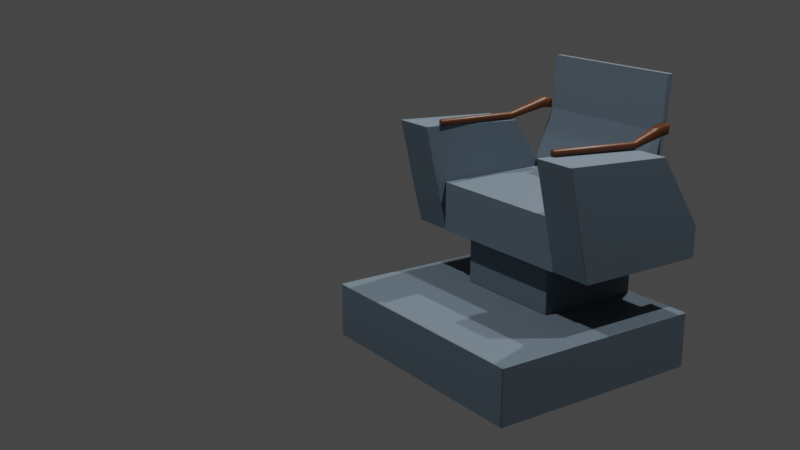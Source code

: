 # Source: StarTrekTosCaptainsChair.blend  (saved by Blender 2.90.8; exported with 4.5.12 LTS)
import bpy
from mathutils import Matrix  # noqa: F401  (used for matrix-valued properties, if any)

bpy.ops.wm.read_factory_settings(use_empty=True)
scene = bpy.context.scene
scene.name = 'Scene'

# ---- collections
col_collection = bpy.data.collections.new('Collection'); scene.collection.children.link(col_collection)
col_chair = bpy.data.collections.new('Chair'); scene.collection.children.link(col_chair)
col_reference = bpy.data.collections.new('Reference'); scene.collection.children.link(col_reference)
col_lighting = bpy.data.collections.new('Lighting'); scene.collection.children.link(col_lighting)

# ---- materials (node trees are filled in below, after node groups)
mat_chairbase = bpy.data.materials.new('ChairBase')
mat_wood = bpy.data.materials.new('Wood')
mat_wood.alpha_threshold = 0.0
mat_wood.line_color = (0.0, 0.0, 0.0, 1.0)

# ---- material node trees
mat_chairbase.use_nodes = True; mat_chairbase.node_tree.nodes.clear()
_N = mat_chairbase.node_tree.nodes; _L = mat_chairbase.node_tree.links
n0 = _N.new('ShaderNodeBsdfPrincipled'); n0.name = 'Principled BSDF'; n0.location = (10, 300)
n0.distribution = 'GGX'
n0.subsurface_method = 'BURLEY'
n0.inputs[0].default_value = (0.1142, 0.1559, 0.196, 1.0)
n0.inputs[2].default_value = 0.7679
n0.inputs[3].default_value = 1.45
n0.inputs[19].default_value = 0.05357
n0.inputs[20].default_value = 0.0
n0.inputs[27].default_value = (0.0, 0.0, 0.0, 1.0)
n0.inputs[28].default_value = 1.0
n1 = _N.new('ShaderNodeOutputMaterial'); n1.name = 'Material Output'; n1.location = (300, 300)
_L.new(n0.outputs[0], n1.inputs[0])
n1.is_active_output = True
mat_wood.use_nodes = True; mat_wood.node_tree.nodes.clear()
_N = mat_wood.node_tree.nodes; _L = mat_wood.node_tree.links
n0 = _N.new('ShaderNodeOutputMaterial'); n0.name = 'Material Output'; n0.location = (300, 300)
n1 = _N.new('ShaderNodeBsdfPrincipled'); n1.name = 'Principled BSDF'; n1.location = (10, 300)
n1.distribution = 'GGX'
n1.subsurface_method = 'BURLEY'
n1.inputs[0].default_value = (0.09851, 0.02945, 0.005706, 1.0)
n1.inputs[2].default_value = 0.4
n1.inputs[3].default_value = 1.45
n1.inputs[27].default_value = (0.0, 0.0, 0.0, 1.0)
n1.inputs[28].default_value = 1.0
_L.new(n1.outputs[0], n0.inputs[0])
n0.is_active_output = True

# ---- world
world_world = bpy.data.worlds.new('World'); scene.world = world_world
world_world.use_nodes = True; world_world.node_tree.nodes.clear()
_N = world_world.node_tree.nodes; _L = world_world.node_tree.links
n0 = _N.new('ShaderNodeOutputWorld'); n0.name = 'World Output'; n0.location = (300, 300)
n1 = _N.new('ShaderNodeBackground'); n1.name = 'Background'; n1.location = (10, 300)
n1.inputs[0].default_value = (0.05088, 0.05088, 0.05088, 1.0)
_L.new(n1.outputs[0], n0.inputs[0])
n0.is_active_output = True
world_world.color = (0.05088, 0.05088, 0.05088)
world_world.use_sun_shadow = False
world_world.sun_shadow_jitter_overblur = 0.0

# ---- cameras
cam_camera = bpy.data.cameras.new('Camera')
cam_camera.clip_end = 100.0
cam_camera.ortho_scale = 7.314

# ---- lights
light_light = bpy.data.lights.new('Light', 'POINT')
light_light.transmission_factor = 0.0
light_light.energy = 1000.0
light_light.shadow_soft_size = 0.1
light_light.shadow_maximum_resolution = 0.006
light_light.use_absolute_resolution = True
light_light_001 = bpy.data.lights.new('Light.001', 'POINT')
light_light_001.transmission_factor = 0.0
light_light_001.energy = 1000.0
light_light_001.shadow_soft_size = 0.1
light_light_001.shadow_maximum_resolution = 0.006
light_light_001.use_absolute_resolution = True
light_light_002 = bpy.data.lights.new('Light.002', 'POINT')
light_light_002.transmission_factor = 0.0
light_light_002.energy = 1000.0
light_light_002.shadow_soft_size = 0.1
light_light_002.shadow_maximum_resolution = 0.006
light_light_002.use_absolute_resolution = True

# ---- meshes
me_cube_001 = bpy.data.meshes.new('Cube.001')
me_cube_001.from_pydata([(-1.0, -1.0, -1.0), (-1.0, -1.0, -0.2234), (-1.0, 0.6464, -1.0), (-1.0, 0.6464, -0.2234), (1.0, -1.0, -1.0), (1.0, -1.0, -0.2234), (1.0, 0.6464, -1.0), (1.0, 0.6464, -0.2234)], [], [(0, 1, 3, 2), (2, 3, 7, 6), (6, 7, 5, 4), (4, 5, 1, 0), (2, 6, 4, 0), (7, 3, 1, 5)])
_uv = me_cube_001.uv_layers.new(name='UVMap')
_uv.uv.foreach_set('vector', [0.375, 0.0, 0.625, 0.0, 0.625, 0.25, 0.375, 0.25, 0.375, 0.25, 0.625, 0.25, 0.625, 0.5, 0.375, 0.5, 0.375, 0.5, 0.625, 0.5, 0.625, 0.75, 0.375, 0.75, 0.375, 0.75, 0.625, 0.75, 0.625, 1.0, 0.375, 1.0, 0.125, 0.5, 0.375, 0.5, 0.375, 0.75, 0.125, 0.75, 0.625, 0.5, 0.875, 0.5, 0.875, 0.75, 0.625, 0.75])
me_cube_001.materials.append(mat_chairbase)
me_cube_001.use_remesh_fix_poles = True
me_cube_001.use_remesh_preserve_attributes = False
me_cube_001.use_mirror_vertex_groups = False
me_cube_001.update()
me_cube_002 = bpy.data.meshes.new('Cube.002')
me_cube_002.from_pydata([(-1.0, -1.0, 0.05266), (-1.0, -1.0, 1.0), (-1.0, 1.0, 0.05266), (-1.0, 1.0, 1.0), (1.0, -1.0, 0.05266), (1.0, -1.0, 1.0), (1.0, 1.0, 0.05266), (1.0, 1.0, 1.0)], [], [(0, 1, 3, 2), (2, 3, 7, 6), (6, 7, 5, 4), (4, 5, 1, 0), (2, 6, 4, 0), (7, 3, 1, 5)])
_uv = me_cube_002.uv_layers.new(name='UVMap')
_uv.uv.foreach_set('vector', [0.375, 0.0, 0.625, 0.0, 0.625, 0.25, 0.375, 0.25, 0.375, 0.25, 0.625, 0.25, 0.625, 0.5, 0.375, 0.5, 0.375, 0.5, 0.625, 0.5, 0.625, 0.75, 0.375, 0.75, 0.375, 0.75, 0.625, 0.75, 0.625, 1.0, 0.375, 1.0, 0.125, 0.5, 0.375, 0.5, 0.375, 0.75, 0.125, 0.75, 0.625, 0.5, 0.875, 0.5, 0.875, 0.75, 0.625, 0.75])
me_cube_002.materials.append(mat_chairbase)
me_cube_002.use_remesh_fix_poles = True
me_cube_002.use_remesh_preserve_attributes = False
me_cube_002.use_mirror_vertex_groups = False
me_cube_002.update()
me_cube_003 = bpy.data.meshes.new('Cube.003')
me_cube_003.from_pydata([(-1.0, -4.061, -2.001), (-1.0, -2.299, 0.641), (-1.0, 1.316, -2.001), (-1.0, 1.98, 0.8673), (1.0, -4.061, -2.001), (1.0, -2.299, 0.641), (1.0, 1.316, -2.001), (1.0, 1.98, 0.8673), (-1.0, -4.061, -3.201), (-1.0, 1.013, -3.201), (1.0, -4.061, -3.201), (1.0, 1.013, -3.201)], [], [(0, 1, 3, 2), (2, 3, 7, 6), (6, 7, 5, 4), (4, 5, 1, 0), (4, 0, 8, 10), (7, 3, 1, 5), (9, 11, 10, 8), (2, 6, 11, 9), (0, 2, 9, 8), (6, 4, 10, 11)])
_uv = me_cube_003.uv_layers.new(name='UVMap')
_uv.uv.foreach_set('vector', [0.375, 0.0, 0.625, 0.0, 0.625, 0.25, 0.375, 0.25, 0.375, 0.25, 0.625, 0.25, 0.625, 0.5, 0.375, 0.5, 0.375, 0.5, 0.625, 0.5, 0.625, 0.75, 0.375, 0.75, 0.375, 0.75, 0.625, 0.75, 0.625, 1.0, 0.375, 1.0, 0.375, 0.75, 0.375, 1.0, 0.375, 1.0, 0.375, 0.75, 0.625, 0.5, 0.875, 0.5, 0.875, 0.75, 0.625, 0.75, 0.125, 0.5, 0.375, 0.5, 0.375, 0.75, 0.125, 0.75, 0.375, 0.25, 0.375, 0.5, 0.375, 0.5, 0.375, 0.25, 0.375, 0.0, 0.375, 0.25, 0.375, 0.25, 0.375, 0.0, 0.375, 0.5, 0.375, 0.75, 0.375, 0.75, 0.375, 0.5])
me_cube_003.materials.append(mat_chairbase)
me_cube_003.use_remesh_fix_poles = True
me_cube_003.use_remesh_preserve_attributes = False
me_cube_003.use_mirror_vertex_groups = False
me_cube_003.update()
me_cube_004 = bpy.data.meshes.new('Cube.004')
me_cube_004.from_pydata([(-1.0, -4.061, -2.001), (-1.0, -2.299, 0.641), (-1.0, 1.316, -2.001), (-1.0, 1.98, 0.8673), (1.0, -4.061, -2.001), (1.0, -2.299, 0.641), (1.0, 1.316, -2.001), (1.0, 1.98, 0.8673), (-1.0, -4.061, -3.201), (-1.0, 1.013, -3.201), (1.0, -4.061, -3.201), (1.0, 1.013, -3.201)], [], [(0, 1, 3, 2), (2, 3, 7, 6), (6, 7, 5, 4), (4, 5, 1, 0), (4, 0, 8, 10), (7, 3, 1, 5), (9, 11, 10, 8), (2, 6, 11, 9), (0, 2, 9, 8), (6, 4, 10, 11)])
_uv = me_cube_004.uv_layers.new(name='UVMap')
_uv.uv.foreach_set('vector', [0.375, 0.0, 0.625, 0.0, 0.625, 0.25, 0.375, 0.25, 0.375, 0.25, 0.625, 0.25, 0.625, 0.5, 0.375, 0.5, 0.375, 0.5, 0.625, 0.5, 0.625, 0.75, 0.375, 0.75, 0.375, 0.75, 0.625, 0.75, 0.625, 1.0, 0.375, 1.0, 0.375, 0.75, 0.375, 1.0, 0.375, 1.0, 0.375, 0.75, 0.625, 0.5, 0.875, 0.5, 0.875, 0.75, 0.625, 0.75, 0.125, 0.5, 0.375, 0.5, 0.375, 0.75, 0.125, 0.75, 0.375, 0.25, 0.375, 0.5, 0.375, 0.5, 0.375, 0.25, 0.375, 0.0, 0.375, 0.25, 0.375, 0.25, 0.375, 0.0, 0.375, 0.5, 0.375, 0.75, 0.375, 0.75, 0.375, 0.5])
me_cube_004.materials.append(mat_chairbase)
me_cube_004.use_remesh_fix_poles = True
me_cube_004.use_remesh_preserve_attributes = False
me_cube_004.use_mirror_vertex_groups = False
me_cube_004.update()
me_cube_005 = bpy.data.meshes.new('Cube.005')
me_cube_005.from_pydata([(-1.801, -1.159, -1.0), (-1.801, -1.159, 1.323), (-1.39, 1.0, -1.0), (-1.39, 1.0, 1.323), (1.407, -1.159, -1.0), (1.407, -1.159, 1.323), (1.407, 1.0, -1.0), (1.407, 1.0, 1.323)], [], [(0, 1, 3, 2), (2, 3, 7, 6), (6, 7, 5, 4), (4, 5, 1, 0), (2, 6, 4, 0), (7, 3, 1, 5)])
_uv = me_cube_005.uv_layers.new(name='UVMap')
_uv.uv.foreach_set('vector', [0.375, 0.0, 0.625, 0.0, 0.625, 0.25, 0.375, 0.25, 0.375, 0.25, 0.625, 0.25, 0.625, 0.5, 0.375, 0.5, 0.375, 0.5, 0.625, 0.5, 0.625, 0.75, 0.375, 0.75, 0.375, 0.75, 0.625, 0.75, 0.625, 1.0, 0.375, 1.0, 0.125, 0.5, 0.375, 0.5, 0.375, 0.75, 0.125, 0.75, 0.625, 0.5, 0.875, 0.5, 0.875, 0.75, 0.625, 0.75])
me_cube_005.materials.append(mat_chairbase)
me_cube_005.use_remesh_fix_poles = True
me_cube_005.use_remesh_preserve_attributes = False
me_cube_005.use_mirror_vertex_groups = False
me_cube_005.update()
me_cube = bpy.data.meshes.new('Cube')
me_cube.from_pydata([(-1.0, -0.9752, -1.212), (-1.0, -1.0, 1.242), (-1.0, 0.9752, -1.272), (-1.0, 1.0, 1.242), (1.0, -0.9752, -1.212), (1.0, -1.0, 1.242), (1.0, 0.9752, -1.272), (1.0, 1.0, 1.242), (-1.069, -3.494, -3.805), (-1.069, -4.943, -3.547), (1.053, -3.494, -3.805), (1.053, -4.943, -3.547)], [], [(0, 1, 3, 2), (2, 3, 7, 6), (6, 7, 5, 4), (4, 5, 1, 0), (6, 4, 11, 10), (7, 3, 1, 5), (8, 10, 11, 9), (4, 0, 9, 11), (2, 6, 10, 8), (0, 2, 8, 9)])
_uv = me_cube.uv_layers.new(name='UVMap')
_uv.uv.foreach_set('vector', [0.375, 0.0, 0.625, 0.0, 0.625, 0.25, 0.375, 0.25, 0.375, 0.25, 0.625, 0.25, 0.625, 0.5, 0.375, 0.5, 0.375, 0.5, 0.625, 0.5, 0.625, 0.75, 0.375, 0.75, 0.375, 0.75, 0.625, 0.75, 0.625, 1.0, 0.375, 1.0, 0.375, 0.5, 0.375, 0.75, 0.375, 0.75, 0.375, 0.5, 0.625, 0.5, 0.875, 0.5, 0.875, 0.75, 0.625, 0.75, 0.125, 0.5, 0.375, 0.5, 0.375, 0.75, 0.125, 0.75, 0.375, 0.75, 0.375, 1.0, 0.375, 1.0, 0.375, 0.75, 0.375, 0.25, 0.375, 0.5, 0.375, 0.5, 0.375, 0.25, 0.375, 0.0, 0.375, 0.25, 0.375, 0.25, 0.375, 0.0])
me_cube.materials.append(mat_chairbase)
me_cube.use_remesh_fix_poles = True
me_cube.use_remesh_preserve_attributes = False
me_cube.use_mirror_vertex_groups = False
me_cube.update()
me_cube_006 = bpy.data.meshes.new('Cube.006')
me_cube_006.from_pydata([(-1.0, -0.7712, -1.247), (-1.0, -1.229, 0.6998), (-1.0, 1.053, -1.0), (-1.0, 1.159, 1.0), (1.0, -0.7712, -1.247), (1.0, -1.229, 0.6998), (1.0, 1.053, -1.0), (1.0, 1.159, 1.0), (-1.0, 1.053, -1.0), (1.0, 1.053, -1.0), (0.4365, -8.517, -2.492), (0.4365, -8.48, -1.22), (1.709, -8.517, -2.492), (1.709, -8.48, -1.22), (-0.636, -27.18, -1.715), (-0.636, -27.14, -0.4433), (0.636, -27.18, -1.715), (0.636, -27.14, -0.4433)], [(9, 8)], [(0, 1, 3, 2), (2, 3, 7, 6), (6, 7, 5, 4), (5, 1, 11, 13), (2, 6, 4, 0), (7, 3, 1, 5), (11, 10, 14, 15), (4, 5, 13, 12), (1, 0, 10, 11), (0, 4, 12, 10), (16, 17, 15, 14), (13, 11, 15, 17), (12, 13, 17, 16), (10, 12, 16, 14)])
me_cube_006.polygons.foreach_set('use_smooth', [True] * 14)
_uv = me_cube_006.uv_layers.new(name='UVMap')
_uv.uv.foreach_set('vector', [0.375, 0.0, 0.625, 0.0, 0.625, 0.25, 0.375, 0.25, 0.375, 0.25, 0.625, 0.25, 0.625, 0.5, 0.375, 0.5, 0.375, 0.5, 0.625, 0.5, 0.625, 0.75, 0.375, 0.75, 0.625, 0.75, 0.875, 0.75, 0.875, 0.75, 0.625, 0.75, 0.125, 0.5, 0.375, 0.5, 0.375, 0.75, 0.125, 0.75, 0.625, 0.5, 0.875, 0.5, 0.875, 0.75, 0.625, 0.75, 0.625, 0.0, 0.375, 0.0, 0.375, 0.0, 0.625, 0.0, 0.375, 0.75, 0.625, 0.75, 0.625, 0.75, 0.375, 0.75, 0.625, 0.0, 0.375, 0.0, 0.375, 0.0, 0.625, 0.0, 0.125, 0.75, 0.375, 0.75, 0.375, 0.75, 0.125, 0.75, 0.375, 0.75, 0.625, 0.75, 0.625, 1.0, 0.375, 1.0, 0.625, 0.75, 0.875, 0.75, 0.875, 0.75, 0.625, 0.75, 0.375, 0.75, 0.625, 0.75, 0.625, 0.75, 0.375, 0.75, 0.125, 0.75, 0.375, 0.75, 0.375, 0.75, 0.125, 0.75])
me_cube_006.materials.append(mat_wood)
me_cube_006.use_remesh_fix_poles = True
me_cube_006.use_remesh_preserve_attributes = False
me_cube_006.use_mirror_vertex_groups = False
me_cube_006.update()
me_cube_007 = bpy.data.meshes.new('Cube.007')
me_cube_007.from_pydata([(-1.0, -0.7712, -1.247), (-1.0, -1.229, 0.6998), (-1.0, 1.053, -1.0), (-1.0, 1.159, 1.0), (1.0, -0.7712, -1.247), (1.0, -1.229, 0.6998), (1.0, 1.053, -1.0), (1.0, 1.159, 1.0), (-1.0, 1.053, -1.0), (1.0, 1.053, -1.0), (0.4365, -8.517, 1.22), (0.4365, -8.48, 2.492), (1.709, -8.517, 1.22), (1.709, -8.48, 2.492), (-0.636, -27.18, 0.4433), (-0.636, -27.14, 1.715), (0.636, -27.18, 0.4433), (0.636, -27.14, 1.715)], [(9, 8)], [(0, 1, 3, 2), (2, 3, 7, 6), (6, 7, 5, 4), (5, 1, 11, 13), (2, 6, 4, 0), (7, 3, 1, 5), (11, 10, 14, 15), (4, 5, 13, 12), (1, 0, 10, 11), (0, 4, 12, 10), (16, 17, 15, 14), (13, 11, 15, 17), (12, 13, 17, 16), (10, 12, 16, 14)])
me_cube_007.polygons.foreach_set('use_smooth', [True] * 14)
_uv = me_cube_007.uv_layers.new(name='UVMap')
_uv.uv.foreach_set('vector', [0.375, 0.0, 0.625, 0.0, 0.625, 0.25, 0.375, 0.25, 0.375, 0.25, 0.625, 0.25, 0.625, 0.5, 0.375, 0.5, 0.375, 0.5, 0.625, 0.5, 0.625, 0.75, 0.375, 0.75, 0.625, 0.75, 0.875, 0.75, 0.875, 0.75, 0.625, 0.75, 0.125, 0.5, 0.375, 0.5, 0.375, 0.75, 0.125, 0.75, 0.625, 0.5, 0.875, 0.5, 0.875, 0.75, 0.625, 0.75, 0.625, 0.0, 0.375, 0.0, 0.375, 0.0, 0.625, 0.0, 0.375, 0.75, 0.625, 0.75, 0.625, 0.75, 0.375, 0.75, 0.625, 0.0, 0.375, 0.0, 0.375, 0.0, 0.625, 0.0, 0.125, 0.75, 0.375, 0.75, 0.375, 0.75, 0.125, 0.75, 0.375, 0.75, 0.625, 0.75, 0.625, 1.0, 0.375, 1.0, 0.625, 0.75, 0.875, 0.75, 0.875, 0.75, 0.625, 0.75, 0.375, 0.75, 0.625, 0.75, 0.625, 0.75, 0.375, 0.75, 0.125, 0.75, 0.375, 0.75, 0.375, 0.75, 0.125, 0.75])
me_cube_007.materials.append(mat_wood)
me_cube_007.use_remesh_fix_poles = True
me_cube_007.use_remesh_preserve_attributes = False
me_cube_007.use_mirror_vertex_groups = False
me_cube_007.update()

# ---- objects
ob_chairswivel = bpy.data.objects.new('ChairSwivel', me_cube_001)
ob_chairbase = bpy.data.objects.new('ChairBase', me_cube_002)
ob_chairarm = bpy.data.objects.new('ChairArm', me_cube_003)
ob_chairarm_001 = bpy.data.objects.new('ChairArm.001', me_cube_004)
ob_chairseat = bpy.data.objects.new('ChairSeat', me_cube_005)
ob_chairback = bpy.data.objects.new('ChairBack', me_cube)
ob_cube = bpy.data.objects.new('Cube', me_cube_006)
ob_cube_001 = bpy.data.objects.new('Cube.001', me_cube_007)
ob_reffrontview = bpy.data.objects.new('RefFrontView', None)
ob_refsideview = bpy.data.objects.new('RefSideView', None)
ob_reftopview = bpy.data.objects.new('RefTopView', None)
ob_light = bpy.data.objects.new('Light', light_light)
ob_camera = bpy.data.objects.new('Camera', cam_camera)
ob_light_001 = bpy.data.objects.new('Light.001', light_light_001)
ob_light_002 = bpy.data.objects.new('Light.002', light_light_002)

# ---- transforms, parenting, visibility, modifiers, constraints
ob_chairswivel.location = (0.001977, 0.1942, -0.9024)
ob_chairswivel.rotation_euler = (0.0, -0.0, 3.142)
ob_chairswivel.scale = (0.2823, 0.3286, 0.3286)
ob_chairswivel.lineart.crease_threshold = 0.0
_m = ob_chairswivel.modifiers.new('Bevel', 'BEVEL')
_m.width = 0.01
_m.width_pct = 0.01
_m.limit_method = 'NONE'
ob_chairbase.location = (0.001977, -0.007167, -1.522)
ob_chairbase.rotation_euler = (0.0, -0.0, 3.142)
ob_chairbase.scale = (0.6274, 0.5545, 0.2911)
ob_chairbase.lineart.crease_threshold = 0.0
_m = ob_chairbase.modifiers.new('Bevel', 'BEVEL')
_m.width = 0.01
_m.width_pct = 0.01
_m.limit_method = 'NONE'
ob_chairarm.location = (-0.5035, 0.05212, -0.5521)
ob_chairarm.rotation_euler = (0.0, -0.0, 3.142)
ob_chairarm.scale = (0.1064, 0.1324, 0.1324)
ob_chairarm.lineart.crease_threshold = 0.0
_m = ob_chairarm.modifiers.new('Bevel', 'BEVEL')
_m.width = 0.01
_m.width_pct = 0.01
_m.limit_method = 'NONE'
ob_chairarm_001.location = (0.5025, 0.05212, -0.5521)
ob_chairarm_001.rotation_euler = (0.0, -0.0, 3.142)
ob_chairarm_001.scale = (0.1064, 0.1324, 0.1324)
ob_chairarm_001.lineart.crease_threshold = 0.0
_m = ob_chairarm_001.modifiers.new('Bevel', 'BEVEL')
_m.width = 0.01
_m.width_pct = 0.01
_m.limit_method = 'NONE'
ob_chairseat.location = (0.001977, 0.1942, -0.869)
ob_chairseat.rotation_euler = (0.0, -0.0, 3.142)
ob_chairseat.scale = (0.2836, 0.2836, 0.1069)
ob_chairseat.lineart.crease_threshold = 0.0
_m = ob_chairseat.modifiers.new('Bevel', 'BEVEL')
_m.width = 0.01
_m.width_pct = 0.01
_m.limit_method = 'NONE'
ob_chairback.location = (0.002375, 0.6, -0.292)
ob_chairback.rotation_euler = (-0.06377, -0.0, 0.0)
ob_chairback.scale = (0.3738, 0.01515, 0.1116)
ob_chairback.lineart.crease_threshold = 0.0
_m = ob_chairback.modifiers.new('Bevel', 'BEVEL')
_m.width = 0.01
_m.width_pct = 0.01
_m.limit_method = 'NONE'
ob_cube.location = (0.4011, 0.551, -0.4)
ob_cube.scale = (0.02491, 0.02491, 0.02491)
ob_cube.lineart.crease_threshold = 0.0
_m = ob_cube.modifiers.new('Bevel', 'BEVEL')
_m.width = 0.25
_m.width_pct = 0.25
_m.limit_method = 'NONE'
ob_cube_001.location = (-0.3963, 0.551, -0.4)
ob_cube_001.rotation_euler = (-0.0, 3.142, -0.0)
ob_cube_001.scale = (0.02491, 0.02491, 0.02491)
ob_cube_001.lineart.crease_threshold = 0.0
_m = ob_cube_001.modifiers.new('Bevel', 'BEVEL')
_m.width = 0.25
_m.width_pct = 0.25
_m.limit_method = 'NONE'
ob_reffrontview.location = (-0.1371, -1.009, 0.0)
ob_reffrontview.rotation_euler = (1.571, -0.0, -0.0)
ob_reffrontview.empty_display_type = 'IMAGE'
ob_reffrontview.empty_display_size = 5.0
ob_reffrontview.use_empty_image_alpha = True
ob_reffrontview.color = (1.0, 1.0, 1.0, 0.1)
ob_reffrontview.lineart.crease_threshold = 0.0
ob_refsideview.location = (0.9481, -1.562, -1.782)
ob_refsideview.rotation_euler = (1.571, -0.0, 4.712)
ob_refsideview.empty_display_type = 'IMAGE'
ob_refsideview.empty_display_size = 5.0
ob_refsideview.use_empty_image_alpha = True
ob_refsideview.color = (1.0, 1.0, 1.0, 0.1)
ob_refsideview.lineart.crease_threshold = 0.0
ob_reftopview.location = (-0.949, 0.1634, 0.0)
ob_reftopview.rotation_euler = (0.0, -0.0, -1.571)
ob_reftopview.empty_display_type = 'IMAGE'
ob_reftopview.empty_display_size = 5.0
ob_reftopview.use_empty_image_alpha = True
ob_reftopview.color = (1.0, 1.0, 1.0, 0.1)
ob_reftopview.lineart.crease_threshold = 0.0
ob_light.location = (2.689, 1.432, 5.904)
ob_light.rotation_euler = (0.6503, 0.05522, 1.866)
ob_light.lock_rotations_4d = False
ob_light.empty_display_type = 'ARROWS'
ob_light.color = (0.0, 0.0, 0.0, 0.0)
ob_light.lineart.crease_threshold = 0.0
ob_camera.location = (3.841, -3.306, 0.6574)
ob_camera.rotation_euler = (1.277, -1.288e-06, 0.9639)
ob_camera.lock_rotations_4d = False
ob_camera.empty_display_type = 'ARROWS'
ob_camera.color = (0.0, 0.0, 0.0, 0.0)
ob_camera.display_type = 'WIRE'
ob_camera.lineart.crease_threshold = 0.0
ob_light_001.location = (-0.5436, -3.462, 5.904)
ob_light_001.rotation_euler = (0.6503, 0.05522, 1.866)
ob_light_001.lock_rotations_4d = False
ob_light_001.empty_display_type = 'ARROWS'
ob_light_001.color = (0.0, 0.0, 0.0, 0.0)
ob_light_001.lineart.crease_threshold = 0.0
ob_light_002.location = (-1.199, 3.11, 5.904)
ob_light_002.rotation_euler = (0.6503, 0.05522, 1.866)
ob_light_002.lock_rotations_4d = False
ob_light_002.empty_display_type = 'ARROWS'
ob_light_002.color = (0.0, 0.0, 0.0, 0.0)
ob_light_002.lineart.crease_threshold = 0.0

# ---- collection membership
col_chair.objects.link(ob_chairswivel)
col_chair.objects.link(ob_chairbase)
col_chair.objects.link(ob_chairarm)
col_chair.objects.link(ob_chairarm_001)
col_chair.objects.link(ob_chairseat)
col_chair.objects.link(ob_chairback)
col_chair.objects.link(ob_cube)
col_chair.objects.link(ob_cube_001)
col_reference.objects.link(ob_reffrontview)
col_reference.objects.link(ob_refsideview)
col_reference.objects.link(ob_reftopview)
col_lighting.objects.link(ob_light)
col_lighting.objects.link(ob_camera)
col_lighting.objects.link(ob_light_001)
col_lighting.objects.link(ob_light_002)

# ---- scene / render settings (as saved in the file)
scene.camera = ob_camera
scene.frame_start = 1; scene.frame_end = 250; scene.frame_set(87)
scene.render.engine = 'CYCLES'
scene.cycles.use_denoising = False
scene.cycles.samples = 128
scene.cycles.sampling_pattern = 'TABULATED_SOBOL'
scene.cycles.use_adaptive_sampling = False
scene.cycles.use_light_tree = False
scene.view_settings.view_transform = 'Filmic'
bpy.context.view_layer.update()
